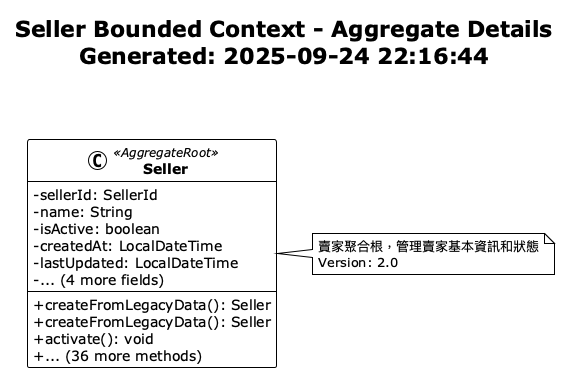

The diagram above was rendered by PlantUML. Its source (embedded in the PNG):
@startuml Seller Aggregate Details
!theme plain
skinparam classAttributeIconSize 0
skinparam classFontStyle bold

title Seller Bounded Context - Aggregate Details\nGenerated: 2025-09-24 22:16:44\n\n

class Seller <<AggregateRoot>> {
  -sellerId: SellerId
  -name: String
  -isActive: boolean
  -createdAt: LocalDateTime
  -lastUpdated: LocalDateTime
  -... (4 more fields)
  --
  +createFromLegacyData(): Seller
  +createFromLegacyData(): Seller
  +activate(): void
  +... (36 more methods)
}

note right of Seller
  賣家聚合根，管理賣家基本資訊和狀態
  Version: 2.0
end note


' Relationships

@enduml